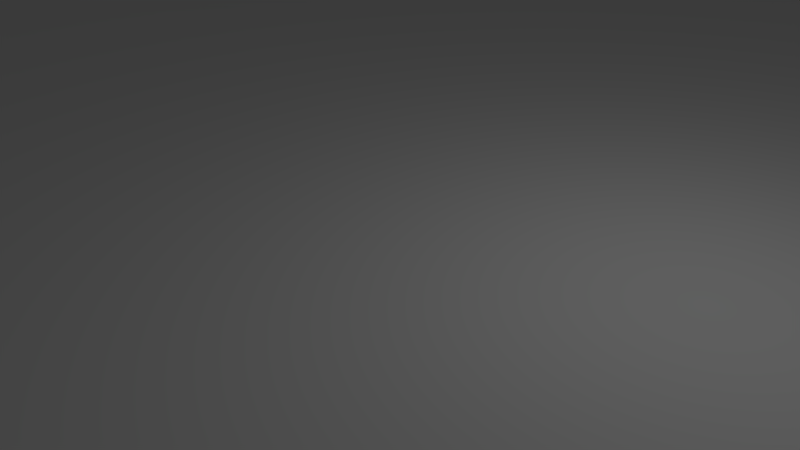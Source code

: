 # Source: Ground.blend  (saved by Blender 2.79.0; exported with 4.5.12 LTS)
import bpy
from mathutils import Matrix  # noqa: F401  (used for matrix-valued properties, if any)

bpy.ops.wm.read_factory_settings(use_empty=True)
scene = bpy.context.scene
scene.name = 'Scene'

# ---- collections
col_collection_1 = bpy.data.collections.new('Collection 1'); scene.collection.children.link(col_collection_1)

# ---- materials (node trees are filled in below, after node groups)
mat_material = bpy.data.materials.new('Material')
mat_material.alpha_threshold = 0.0
mat_material.use_transparent_shadow = False
mat_material.roughness = 0.5
mat_material.line_color = (0.0, 0.0, 0.0, 1.0)

# ---- material node trees

# ---- world
world_world = bpy.data.worlds.new('World'); scene.world = world_world
world_world.color = (0.05088, 0.05088, 0.05088)
world_world.use_sun_shadow = False
world_world.sun_shadow_jitter_overblur = 0.0
world_world.cycles.sampling_method = 'MANUAL'

# ---- cameras
cam_camera = bpy.data.cameras.new('Camera')
cam_camera.clip_end = 100.0
cam_camera.lens = 35.0
cam_camera.sensor_width = 32.0
cam_camera.sensor_height = 18.0
cam_camera.ortho_scale = 7.314
cam_camera.dof.focus_distance = 0.0
cam_camera.dof.aperture_fstop = 128.0

# ---- lights
light_lamp = bpy.data.lights.new('Lamp', 'POINT')
light_lamp.transmission_factor = 0.0
light_lamp.cutoff_distance = 30.0
light_lamp.energy = 100.0
light_lamp.shadow_buffer_clip_start = 1.001
light_lamp.shadow_soft_size = 0.1
light_lamp.shadow_maximum_resolution = 0.006
light_lamp.use_absolute_resolution = True

# ---- meshes
me_cube = bpy.data.meshes.new('Cube')
me_cube.from_pydata([(1.0, 1.0, 1.0), (1.0, -1.0, 1.0), (-1.0, -1.0, 1.0), (-1.0, 1.0, 1.0), (1.0, 0.8667, 1.0), (1.0, 0.7333, 1.0), (1.0, 0.6, 1.0), (1.0, 0.4667, 1.0), (1.0, 0.3333, 1.0), (1.0, 0.2, 1.0), (1.0, 0.06667, 1.0), (1.0, -0.06667, 1.0), (1.0, -0.2, 1.0), (1.0, -0.3333, 1.0), (1.0, -0.4667, 1.0), (1.0, -0.6, 1.0), (1.0, -0.7333, 1.0), (1.0, -0.8667, 1.0), (-1.0, -0.8667, 1.0), (-1.0, -0.7333, 1.0), (-1.0, -0.6, 1.0), (-1.0, -0.4667, 1.0), (-1.0, -0.3333, 1.0), (-1.0, -0.2, 1.0), (-1.0, -0.06667, 1.0), (-1.0, 0.06667, 1.0), (-1.0, 0.2, 1.0), (-1.0, 0.3333, 1.0), (-1.0, 0.4667, 1.0), (-1.0, 0.6, 1.0), (-1.0, 0.7333, 1.0), (-1.0, 0.8667, 1.0), (0.8571, 1.0, 1.0), (0.7143, 1.0, 1.0), (0.5714, 1.0, 1.0), (0.4286, 1.0, 1.0), (0.2857, 1.0, 1.0), (0.1429, 1.0, 1.0), (2.384e-07, 1.0, 1.0), (-0.1429, 1.0, 1.0), (-0.2857, 1.0, 1.0), (-0.4286, 1.0, 1.0), (-0.5714, 1.0, 1.0), (-0.7143, 1.0, 1.0), (-0.8571, 1.0, 1.0), (0.8571, -1.0, 1.0), (0.7143, -1.0, 1.0), (0.5714, -1.0, 1.0), (0.4286, -1.0, 1.0), (0.2857, -1.0, 1.0), (0.1429, -1.0, 1.0), (-5.662e-07, -1.0, 1.0), (-0.1429, -1.0, 1.0), (-0.2857, -1.0, 1.0), (-0.4286, -1.0, 1.0), (-0.5714, -1.0, 1.0), (-0.7143, -1.0, 1.0), (-0.8571, -1.0, 1.0), (-0.8571, 0.8667, 1.0), (-0.7143, 0.8667, 1.0), (-0.5714, 0.8667, 1.0), (-0.4286, 0.8667, 1.0), (-0.2857, 0.8667, 1.0), (-0.1429, 0.8667, 1.0), (2.235e-07, 0.8667, 1.0), (0.1429, 0.8667, 1.0), (0.2857, 0.8667, 1.0), (0.4286, 0.8667, 1.0), (0.5714, 0.8667, 1.0), (0.7143, 0.8667, 1.0), (0.8571, 0.8667, 1.0), (-0.8571, 0.7333, 1.0), (-0.7143, 0.7333, 1.0), (-0.5714, 0.7333, 1.0), (-0.4286, 0.7333, 1.0), (-0.2857, 0.7333, 1.0), (-0.1429, 0.7333, 1.0), (1.49e-07, 0.7333, 1.0), (0.1429, 0.7333, 1.0), (0.2857, 0.7333, 1.0), (0.4286, 0.7333, 1.0), (0.5714, 0.7333, 1.0), (0.7143, 0.7333, 1.0), (0.8571, 0.7333, 1.0), (-0.8571, 0.6, 1.0), (-0.7143, 0.6, 1.0), (-0.5714, 0.6, 1.0), (-0.4286, 0.6, 1.0), (-0.2857, 0.6, 1.0), (-0.1429, 0.6, 1.0), (2.98e-08, 0.6, 1.0), (0.1429, 0.6, 1.0), (0.2857, 0.6, 1.0), (0.4286, 0.6, 1.0), (0.5714, 0.6, 1.0), (0.7143, 0.6, 1.0), (0.8571, 0.6, 1.0), (-0.8571, 0.4667, 1.0), (-0.7143, 0.4667, 1.0), (-0.5714, 0.4667, 1.0), (-0.4286, 0.4667, 1.0), (-0.2857, 0.4667, 1.0), (-0.1429, 0.4667, 1.0), (-8.941e-08, 0.4667, 1.0), (0.1429, 0.4667, 1.0), (0.2857, 0.4667, 1.0), (0.4286, 0.4667, 1.0), (0.5714, 0.4667, 1.0), (0.7143, 0.4667, 1.0), (0.8571, 0.4667, 1.0), (-0.8571, 0.3333, 1.0), (-0.7143, 0.3333, 1.0), (-0.5714, 0.3333, 1.0), (-0.4286, 0.3333, 1.0), (-0.2857, 0.3333, 1.0), (-0.1429, 0.3333, 1.0), (-1.49e-07, 0.3333, 1.0), (0.1429, 0.3333, 1.0), (0.2857, 0.3333, 1.0), (0.4286, 0.3333, 1.0), (0.5714, 0.3333, 1.0), (0.7143, 0.3333, 1.0), (0.8571, 0.3333, 1.0), (-0.8571, 0.2, 1.0), (-0.7143, 0.2, 1.0), (-0.5714, 0.2, 1.0), (-0.4286, 0.2, 1.0), (-0.2857, 0.2, 1.0), (-0.1429, 0.2, 1.0), (-2.086e-07, 0.2, 1.0), (0.1429, 0.2, 1.0), (0.2857, 0.2, 1.0), (0.4286, 0.2, 1.0), (0.5714, 0.2, 1.0), (0.7143, 0.2, 1.0), (0.8571, 0.2, 1.0), (-0.8571, 0.06667, 1.0), (-0.7143, 0.06667, 1.0), (-0.5714, 0.06667, 1.0), (-0.4286, 0.06667, 1.0), (-0.2857, 0.06667, 1.0), (-0.1429, 0.06667, 1.0), (-2.682e-07, 0.06667, 1.0), (0.1429, 0.06667, 1.0), (0.2857, 0.06667, 1.0), (0.4286, 0.06667, 1.0), (0.5714, 0.06667, 1.0), (0.7143, 0.06667, 1.0), (0.8571, 0.06667, 1.0), (-0.8571, -0.06667, 1.0), (-0.7143, -0.06667, 1.0), (-0.5714, -0.06667, 1.0), (-0.4286, -0.06667, 1.0), (-0.2857, -0.06667, 1.0), (-0.1429, -0.06667, 1.0), (-3.278e-07, -0.06667, 1.0), (0.1429, -0.06667, 1.0), (0.2857, -0.06667, 1.0), (0.4286, -0.06667, 1.0), (0.5714, -0.06667, 1.0), (0.7143, -0.06667, 1.0), (0.8571, -0.06667, 1.0), (-0.8571, -0.2, 1.0), (-0.7143, -0.2, 1.0), (-0.5714, -0.2, 1.0), (-0.4286, -0.2, 1.0), (-0.2857, -0.2, 1.0), (-0.1429, -0.2, 1.0), (-3.278e-07, -0.2, 1.0), (0.1429, -0.2, 1.0), (0.2857, -0.2, 1.0), (0.4286, -0.2, 1.0), (0.5714, -0.2, 1.0), (0.7143, -0.2, 1.0), (0.8571, -0.2, 1.0), (-0.8571, -0.3333, 1.0), (-0.7143, -0.3333, 1.0), (-0.5714, -0.3333, 1.0), (-0.4286, -0.3333, 1.0), (-0.2857, -0.3333, 1.0), (-0.1429, -0.3333, 1.0), (-3.874e-07, -0.3333, 1.0), (0.1429, -0.3333, 1.0), (0.2857, -0.3333, 1.0), (0.4286, -0.3333, 1.0), (0.5714, -0.3333, 1.0), (0.7143, -0.3333, 1.0), (0.8571, -0.3333, 1.0), (-0.8571, -0.4667, 1.0), (-0.7143, -0.4667, 1.0), (-0.5714, -0.4667, 1.0), (-0.4286, -0.4667, 1.0), (-0.2857, -0.4667, 1.0), (-0.1429, -0.4667, 1.0), (-4.023e-07, -0.4667, 1.0), (0.1429, -0.4667, 1.0), (0.2857, -0.4667, 1.0), (0.4286, -0.4667, 1.0), (0.5714, -0.4667, 1.0), (0.7143, -0.4667, 1.0), (0.8571, -0.4667, 1.0), (-0.8571, -0.6, 1.0), (-0.7143, -0.6, 1.0), (-0.5714, -0.6, 1.0), (-0.4286, -0.6, 1.0), (-0.2857, -0.6, 1.0), (-0.1429, -0.6, 1.0), (-4.172e-07, -0.6, 1.0), (0.1429, -0.6, 1.0), (0.2857, -0.6, 1.0), (0.4286, -0.6, 1.0), (0.5714, -0.6, 1.0), (0.7143, -0.6, 1.0), (0.8571, -0.6, 1.0), (-0.8571, -0.7333, 1.0), (-0.7143, -0.7333, 1.0), (-0.5714, -0.7333, 1.0), (-0.4286, -0.7333, 1.0), (-0.2857, -0.7333, 1.0), (-0.1429, -0.7333, 1.0), (-4.172e-07, -0.7333, 1.0), (0.1429, -0.7333, 1.0), (0.2857, -0.7333, 1.0), (0.4286, -0.7333, 1.0), (0.5714, -0.7333, 1.0), (0.7143, -0.7333, 1.0), (0.8571, -0.7333, 1.0), (-0.8571, -0.8667, 1.0), (-0.7143, -0.8667, 1.0), (-0.5714, -0.8667, 1.0), (-0.4286, -0.8667, 1.0), (-0.2857, -0.8667, 1.0), (-0.1429, -0.8667, 1.0), (-4.321e-07, -0.8667, 1.0), (0.1429, -0.8667, 1.0), (0.2857, -0.8667, 1.0), (0.4286, -0.8667, 1.0), (0.5714, -0.8667, 1.0), (0.7143, -0.8667, 1.0), (0.8571, -0.8667, 1.0), (1.0, 1.0, 0.0), (1.0, -1.0, 0.0), (-1.0, -1.0, 0.0), (-1.0, 1.0, 0.0), (1.0, -0.9333, 1.0), (-0.9286, 1.0, 1.0), (-0.9286, -1.0, 1.0), (-1.0, 0.9333, 1.0), (1.0, 0.9333, 1.0), (1.0, 0.8, 1.0), (1.0, 0.6667, 1.0), (1.0, 0.5333, 1.0), (1.0, 0.4, 1.0), (1.0, 0.2667, 1.0), (1.0, 0.1333, 1.0), (1.0, -5.737e-07, 1.0), (1.0, -0.1333, 1.0), (1.0, -0.2667, 1.0), (1.0, -0.4, 1.0), (1.0, -0.5333, 1.0), (1.0, -0.6667, 1.0), (1.0, -0.8, 1.0), (-1.0, -0.9333, 1.0), (-1.0, -0.8, 1.0), (-1.0, -0.6667, 1.0), (-1.0, -0.5333, 1.0), (-1.0, -0.4, 1.0), (-1.0, -0.2667, 1.0), (-1.0, -0.1333, 1.0), (-1.0, 2.384e-07, 1.0), (-1.0, 0.1333, 1.0), (-1.0, 0.2667, 1.0), (-1.0, 0.4, 1.0), (-1.0, 0.5333, 1.0), (-1.0, 0.6667, 1.0), (-1.0, 0.8, 1.0), (-1.0, -0.8667, 0.0), (-1.0, -0.7333, 0.0), (-1.0, -0.6, 0.0), (-1.0, -0.4667, 0.0), (-1.0, -0.3333, 0.0), (-1.0, -0.2, 0.0), (-1.0, -0.06667, 0.0), (-1.0, 0.06667, 0.0), (-1.0, 0.2, 0.0), (-1.0, 0.3333, 0.0), (-1.0, 0.4667, 0.0), (-1.0, 0.6, 0.0), (-1.0, 0.7333, 0.0), (-1.0, 0.8667, 0.0), (1.0, 0.8667, 0.0), (1.0, 0.7333, 0.0), (1.0, 0.6, 0.0), (1.0, 0.4667, 0.0), (1.0, 0.3333, 0.0), (1.0, 0.2, 0.0), (1.0, 0.06667, 0.0), (1.0, -0.06667, 0.0), (1.0, -0.2, 0.0), (1.0, -0.3333, 0.0), (1.0, -0.4667, 0.0), (1.0, -0.6, 0.0), (1.0, -0.7333, 0.0), (1.0, -0.8667, 0.0), (0.9286, 0.8667, 1.0), (0.9286, 0.7333, 1.0), (0.9286, 0.6, 1.0), (0.9286, 0.4667, 1.0), (0.9286, 0.3333, 1.0), (0.9286, 0.2, 1.0), (0.9286, 0.06667, 1.0), (0.9286, -0.06667, 1.0), (0.9286, -0.2, 1.0), (0.9286, -0.3333, 1.0), (0.9286, -0.4667, 1.0), (0.9286, -0.6, 1.0), (0.9286, -0.7333, 1.0), (0.9286, -0.8667, 1.0), (0.9286, 1.0, 1.0), (0.7857, 1.0, 1.0), (0.6429, 1.0, 1.0), (0.5, 1.0, 1.0), (0.3571, 1.0, 1.0), (0.2143, 1.0, 1.0), (0.07143, 1.0, 1.0), (-0.07143, 1.0, 1.0), (-0.2143, 1.0, 1.0), (-0.3571, 1.0, 1.0), (-0.5, 1.0, 1.0), (-0.6429, 1.0, 1.0), (-0.7857, 1.0, 1.0), (0.9286, -1.0, 1.0), (0.7857, -1.0, 1.0), (0.6429, -1.0, 1.0), (0.5, -1.0, 1.0), (0.3571, -1.0, 1.0), (0.2143, -1.0, 1.0), (0.07143, -1.0, 1.0), (-0.07143, -1.0, 1.0), (-0.2143, -1.0, 1.0), (-0.3571, -1.0, 1.0), (-0.5, -1.0, 1.0), (-0.6429, -1.0, 1.0), (-0.7857, -1.0, 1.0), (-0.9286, 0.8667, 1.0), (-0.7857, 0.8667, 1.0), (-0.6429, 0.8667, 1.0), (-0.5, 0.8667, 1.0), (-0.3571, 0.8667, 1.0), (-0.2143, 0.8667, 1.0), (-0.07143, 0.8667, 1.0), (0.07143, 0.8667, 1.0), (0.2143, 0.8667, 1.0), (0.3571, 0.8667, 1.0), (0.5, 0.8667, 1.0), (0.6429, 0.8667, 1.0), (0.7857, 0.8667, 1.0), (-0.9286, 0.7333, 1.0), (-0.7857, 0.7333, 1.0), (-0.6429, 0.7333, 1.0), (-0.5, 0.7333, 1.0), (-0.3571, 0.7333, 1.0), (-0.2143, 0.7333, 1.0), (-0.07143, 0.7333, 1.0), (0.07143, 0.7333, 1.0), (0.2143, 0.7333, 1.0), (0.3571, 0.7333, 1.0), (0.5, 0.7333, 1.0), (0.6429, 0.7333, 1.0), (0.7857, 0.7333, 1.0), (-0.9286, 0.6, 1.0), (-0.7857, 0.6, 1.0), (-0.6429, 0.6, 1.0), (-0.5, 0.6, 1.0), (-0.3571, 0.6, 1.0), (-0.2143, 0.6, 1.0), (-0.07143, 0.6, 1.0), (0.07143, 0.6, 1.0), (0.2143, 0.6, 1.0), (0.3571, 0.6, 1.0), (0.5, 0.6, 1.0), (0.6429, 0.6, 1.0), (0.7857, 0.6, 1.0), (-0.9286, 0.4667, 1.0), (-0.7857, 0.4667, 1.0), (-0.6429, 0.4667, 1.0), (-0.5, 0.4667, 1.0), (-0.3571, 0.4667, 1.0), (-0.2143, 0.4667, 1.0), (-0.07143, 0.4667, 1.0), (0.07143, 0.4667, 1.0), (0.2143, 0.4667, 1.0), (0.3571, 0.4667, 1.0), (0.5, 0.4667, 1.0), (0.6429, 0.4667, 1.0), (0.7857, 0.4667, 1.0), (-0.9286, 0.3333, 1.0), (-0.7857, 0.3333, 1.0), (-0.6429, 0.3333, 1.0), (-0.5, 0.3333, 1.0), (-0.3571, 0.3333, 1.0), (-0.2143, 0.3333, 1.0), (-0.07143, 0.3333, 1.0), (0.07143, 0.3333, 1.0), (0.2143, 0.3333, 1.0), (0.3571, 0.3333, 1.0), (0.5, 0.3333, 1.0), (0.6429, 0.3333, 1.0), (0.7857, 0.3333, 1.0), (-0.9286, 0.2, 1.0), (-0.7857, 0.2, 1.0), (-0.6429, 0.2, 1.0), (-0.5, 0.2, 1.0), (-0.3571, 0.2, 1.0), (-0.2143, 0.2, 1.0), (-0.07143, 0.2, 1.0), (0.07143, 0.2, 1.0), (0.2143, 0.2, 1.0), (0.3571, 0.2, 1.0), (0.5, 0.2, 1.0), (0.6429, 0.2, 1.0), (0.7857, 0.2, 1.0), (-0.9286, 0.06667, 1.0), (-0.7857, 0.06667, 1.0), (-0.6429, 0.06667, 1.0), (-0.5, 0.06667, 1.0), (-0.3571, 0.06667, 1.0), (-0.2143, 0.06667, 1.0), (-0.07143, 0.06667, 1.0), (0.07143, 0.06667, 1.0), (0.2143, 0.06667, 1.0), (0.3571, 0.06667, 1.0), (0.5, 0.06667, 1.0), (0.6429, 0.06667, 1.0), (0.7857, 0.06667, 1.0), (-0.9286, -0.06667, 1.0), (-0.7857, -0.06667, 1.0), (-0.6429, -0.06667, 1.0), (-0.5, -0.06667, 1.0), (-0.3571, -0.06667, 1.0), (-0.2143, -0.06667, 1.0), (-0.07143, -0.06667, 1.0), (0.07143, -0.06667, 1.0), (0.2143, -0.06667, 1.0), (0.3571, -0.06667, 1.0), (0.5, -0.06667, 1.0), (0.6429, -0.06667, 1.0), (0.7857, -0.06667, 1.0), (-0.9286, -0.2, 1.0), (-0.7857, -0.2, 1.0), (-0.6429, -0.2, 1.0), (-0.5, -0.2, 1.0), (-0.3571, -0.2, 1.0), (-0.2143, -0.2, 1.0), (-0.07143, -0.2, 1.0), (0.07143, -0.2, 1.0), (0.2143, -0.2, 1.0), (0.3571, -0.2, 1.0), (0.5, -0.2, 1.0), (0.6429, -0.2, 1.0), (0.7857, -0.2, 1.0), (-0.9286, -0.3333, 1.0), (-0.7857, -0.3333, 1.0), (-0.6429, -0.3333, 1.0), (-0.5, -0.3333, 1.0), (-0.3571, -0.3333, 1.0), (-0.2143, -0.3333, 1.0), (-0.07143, -0.3333, 1.0), (0.07143, -0.3333, 1.0), (0.2143, -0.3333, 1.0), (0.3571, -0.3333, 1.0), (0.5, -0.3333, 1.0), (0.6429, -0.3333, 1.0), (0.7857, -0.3333, 1.0), (-0.9286, -0.4667, 1.0), (-0.7857, -0.4667, 1.0), (-0.6429, -0.4667, 1.0), (-0.5, -0.4667, 1.0), (-0.3571, -0.4667, 1.0), (-0.2143, -0.4667, 1.0), (-0.07143, -0.4667, 1.0), (0.07143, -0.4667, 1.0), (0.2143, -0.4667, 1.0), (0.3571, -0.4667, 1.0), (0.5, -0.4667, 1.0), (0.6429, -0.4667, 1.0), (0.7857, -0.4667, 1.0), (-0.9286, -0.6, 1.0), (-0.7857, -0.6, 1.0), (-0.6429, -0.6, 1.0), (-0.5, -0.6, 1.0), (-0.3571, -0.6, 1.0), (-0.2143, -0.6, 1.0), (-0.07143, -0.6, 1.0), (0.07143, -0.6, 1.0), (0.2143, -0.6, 1.0), (0.3571, -0.6, 1.0), (0.5, -0.6, 1.0), (0.6429, -0.6, 1.0), (0.7857, -0.6, 1.0), (-0.9286, -0.7333, 1.0), (-0.7857, -0.7333, 1.0), (-0.6429, -0.7333, 1.0), (-0.5, -0.7333, 1.0), (-0.3571, -0.7333, 1.0), (-0.2143, -0.7333, 1.0), (-0.07143, -0.7333, 1.0), (0.07143, -0.7333, 1.0), (0.2143, -0.7333, 1.0), (0.3571, -0.7333, 1.0), (0.5, -0.7333, 1.0), (0.6429, -0.7333, 1.0), (0.7857, -0.7333, 1.0), (-0.9286, -0.8667, 1.0), (-0.7857, -0.8667, 1.0), (-0.6429, -0.8667, 1.0), (-0.5, -0.8667, 1.0), (-0.3571, -0.8667, 1.0), (-0.2143, -0.8667, 1.0), (-0.07143, -0.8667, 1.0), (0.07143, -0.8667, 1.0), (0.2143, -0.8667, 1.0), (0.3571, -0.8667, 1.0), (0.5, -0.8667, 1.0), (0.6429, -0.8667, 1.0), (0.7857, -0.8667, 1.0), (0.8571, -0.8, 1.0), (0.7143, -0.8, 1.0), (0.5714, -0.8, 1.0), (0.4286, -0.8, 1.0), (0.2857, -0.8, 1.0), (0.1429, -0.8, 1.0), (-4.247e-07, -0.8, 1.0), (-0.1429, -0.8, 1.0), (-0.2857, -0.8, 1.0), (-0.4286, -0.8, 1.0), (-0.5714, -0.8, 1.0), (-0.7143, -0.8, 1.0), (-0.8571, -0.8, 1.0), (0.8571, -0.6667, 1.0), (0.7143, -0.6667, 1.0), (0.5714, -0.6667, 1.0), (0.4286, -0.6667, 1.0), (0.2857, -0.6667, 1.0), (0.1429, -0.6667, 1.0), (-4.172e-07, -0.6667, 1.0), (-0.1429, -0.6667, 1.0), (-0.2857, -0.6667, 1.0), (-0.4286, -0.6667, 1.0), (-0.5714, -0.6667, 1.0), (-0.7143, -0.6667, 1.0), (-0.8571, -0.6667, 1.0), (0.8571, -0.5333, 1.0), (0.7143, -0.5333, 1.0), (0.5714, -0.5333, 1.0), (0.4286, -0.5333, 1.0), (0.2857, -0.5333, 1.0), (0.1429, -0.5333, 1.0), (-4.098e-07, -0.5333, 1.0), (-0.1429, -0.5333, 1.0), (-0.2857, -0.5333, 1.0), (-0.4286, -0.5333, 1.0), (-0.5714, -0.5333, 1.0), (-0.7143, -0.5333, 1.0), (-0.8571, -0.5333, 1.0), (0.8571, -0.4, 1.0), (0.7143, -0.4, 1.0), (0.5714, -0.4, 1.0), (0.4286, -0.4, 1.0), (0.2857, -0.4, 1.0), (0.1429, -0.4, 1.0), (-3.949e-07, -0.4, 1.0), (-0.1429, -0.4, 1.0), (-0.2857, -0.4, 1.0), (-0.4286, -0.4, 1.0), (-0.5714, -0.4, 1.0), (-0.7143, -0.4, 1.0), (-0.8571, -0.4, 1.0), (0.8571, -0.2667, 1.0), (0.7143, -0.2667, 1.0), (0.5714, -0.2667, 1.0), (0.4286, -0.2667, 1.0), (0.2857, -0.2667, 1.0), (0.1429, -0.2667, 1.0), (-3.576e-07, -0.2667, 1.0), (-0.1429, -0.2667, 1.0), (-0.2857, -0.2667, 1.0), (-0.4286, -0.2667, 1.0), (-0.5714, -0.2667, 1.0), (-0.7143, -0.2667, 1.0), (-0.8571, -0.2667, 1.0), (0.8571, -0.1333, 1.0), (0.7143, -0.1333, 1.0), (0.5714, -0.1333, 1.0), (0.4286, -0.1333, 1.0), (0.2857, -0.1333, 1.0), (0.1429, -0.1333, 1.0), (-3.278e-07, -0.1333, 1.0), (-0.1429, -0.1333, 1.0), (-0.2857, -0.1333, 1.0), (-0.4286, -0.1333, 1.0), (-0.5714, -0.1333, 1.0), (-0.7143, -0.1333, 1.0), (-0.8571, -0.1333, 1.0), (0.8571, -5.141e-07, 1.0), (0.7143, -4.545e-07, 1.0), (0.5714, -4.023e-07, 1.0), (0.4286, -3.427e-07, 1.0), (0.2857, -2.831e-07, 1.0), (0.1429, -2.31e-07, 1.0), (-2.98e-07, -1.714e-07, 1.0), (-0.1429, -1.118e-07, 1.0), (-0.2857, -5.215e-08, 1.0), (-0.4286, 7.451e-09, 1.0), (-0.5714, 5.96e-08, 1.0), (-0.7143, 1.192e-07, 1.0), (-0.8571, 1.788e-07, 1.0), (0.8571, 0.1333, 1.0), (0.7143, 0.1333, 1.0), (0.5714, 0.1333, 1.0), (0.4286, 0.1333, 1.0), (0.2857, 0.1333, 1.0), (0.1429, 0.1333, 1.0), (-2.384e-07, 0.1333, 1.0), (-0.1429, 0.1333, 1.0), (-0.2857, 0.1333, 1.0), (-0.4286, 0.1333, 1.0), (-0.5714, 0.1333, 1.0), (-0.7143, 0.1333, 1.0), (-0.8571, 0.1333, 1.0), (0.8571, 0.2667, 1.0), (0.7143, 0.2667, 1.0), (0.5714, 0.2667, 1.0), (0.4286, 0.2667, 1.0), (0.2857, 0.2667, 1.0), (0.1429, 0.2667, 1.0), (-1.788e-07, 0.2667, 1.0), (-0.1429, 0.2667, 1.0), (-0.2857, 0.2667, 1.0), (-0.4286, 0.2667, 1.0), (-0.5714, 0.2667, 1.0), (-0.7143, 0.2667, 1.0), (-0.8571, 0.2667, 1.0), (0.8571, 0.4, 1.0), (0.7143, 0.4, 1.0), (0.5714, 0.4, 1.0), (0.4286, 0.4, 1.0), (0.2857, 0.4, 1.0), (0.1429, 0.4, 1.0), (-1.192e-07, 0.4, 1.0), (-0.1429, 0.4, 1.0), (-0.2857, 0.4, 1.0), (-0.4286, 0.4, 1.0), (-0.5714, 0.4, 1.0), (-0.7143, 0.4, 1.0), (-0.8571, 0.4, 1.0), (0.8571, 0.5333, 1.0), (0.7143, 0.5333, 1.0), (0.5714, 0.5333, 1.0), (0.4286, 0.5333, 1.0), (0.2857, 0.5333, 1.0), (0.1429, 0.5333, 1.0), (-2.98e-08, 0.5333, 1.0), (-0.1429, 0.5333, 1.0), (-0.2857, 0.5333, 1.0), (-0.4286, 0.5333, 1.0), (-0.5714, 0.5333, 1.0), (-0.7143, 0.5333, 1.0), (-0.8571, 0.5333, 1.0), (0.8571, 0.6667, 1.0), (0.7143, 0.6667, 1.0), (0.5714, 0.6667, 1.0), (0.4286, 0.6667, 1.0), (0.2857, 0.6667, 1.0), (0.1429, 0.6667, 1.0), (8.941e-08, 0.6667, 1.0), (-0.1429, 0.6667, 1.0), (-0.2857, 0.6667, 1.0), (-0.4286, 0.6667, 1.0), (-0.5714, 0.6667, 1.0), (-0.7143, 0.6667, 1.0), (-0.8571, 0.6667, 1.0), (0.8571, 0.8, 1.0), (0.7143, 0.8, 1.0), (0.5714, 0.8, 1.0), (0.4286, 0.8, 1.0), (0.2857, 0.8, 1.0), (0.1429, 0.8, 1.0), (1.863e-07, 0.8, 1.0), (-0.1429, 0.8, 1.0), (-0.2857, 0.8, 1.0), (-0.4286, 0.8, 1.0), (-0.5714, 0.8, 1.0), (-0.7143, 0.8, 1.0), (-0.8571, 0.8, 1.0), (0.8571, 0.9333, 1.0), (0.7143, 0.9333, 1.0), (0.5714, 0.9333, 1.0), (0.4286, 0.9333, 1.0), (0.2857, 0.9333, 1.0), (0.1429, 0.9333, 1.0), (2.31e-07, 0.9333, 1.0), (-0.1429, 0.9333, 1.0), (-0.2857, 0.9333, 1.0), (-0.4286, 0.9333, 1.0), (-0.5714, 0.9333, 1.0), (-0.7143, 0.9333, 1.0), (-0.8571, 0.9333, 1.0), (0.8571, 1.0, 0.0), (0.7143, 1.0, 0.0), (0.5714, 1.0, 0.0), (0.4286, 1.0, 0.0), (0.2857, 1.0, 0.0), (0.1429, 1.0, 0.0), (1.788e-07, 1.0, 0.0), (-0.1429, 1.0, 0.0), (-0.2857, 1.0, 0.0), (-0.4286, 1.0, 0.0), (-0.5714, 1.0, 0.0), (-0.7143, 1.0, 0.0), (-0.8571, 1.0, 0.0), (0.8571, -1.0, 0.0), (0.7143, -1.0, 0.0), (0.5714, -1.0, 0.0), (0.4286, -1.0, 0.0), (0.2857, -1.0, 0.0), (0.1429, -1.0, 0.0), (-2.98e-07, -1.0, 0.0), (-0.1429, -1.0, 0.0), (-0.2857, -1.0, 0.0), (-0.4286, -1.0, 0.0), (-0.5714, -1.0, 0.0), (-0.7143, -1.0, 0.0), (-0.8571, -1.0, 0.0), (0.8571, -0.9333, 1.0), (0.7143, -0.9333, 1.0), (0.5714, -0.9333, 1.0), (0.4286, -0.9333, 1.0), (0.2857, -0.9333, 1.0), (0.1429, -0.9333, 1.0), (-4.992e-07, -0.9333, 1.0), (-0.1429, -0.9333, 1.0), (-0.2857, -0.9333, 1.0), (-0.4286, -0.9333, 1.0), (-0.5714, -0.9333, 1.0), (-0.7143, -0.9333, 1.0), (-0.8571, -0.9333, 1.0), (-0.7857, -0.9333, 1.0), (-0.6429, -0.9333, 1.0), (-0.5, -0.9333, 1.0), (-0.3571, -0.9333, 1.0), (-0.2143, -0.9333, 1.0), (-0.07143, -0.9333, 1.0), (0.07143, -0.9333, 1.0), (0.2143, -0.9333, 1.0), (0.3571, -0.9333, 1.0), (0.5, -0.9333, 1.0), (0.6429, -0.9333, 1.0), (0.7857, -0.9333, 1.0), (0.9286, -0.9333, 1.0), (-0.7857, -1.0, 0.0), (-0.6429, -1.0, 0.0), (-0.5, -1.0, 0.0), (-0.3571, -1.0, 0.0), (-0.2143, -1.0, 0.0), (-0.07143, -1.0, 0.0), (0.07143, -1.0, 0.0), (0.2143, -1.0, 0.0), (0.3571, -1.0, 0.0), (0.5, -1.0, 0.0), (0.6429, -1.0, 0.0), (0.7857, -1.0, 0.0), (0.9286, -1.0, 0.0), (-0.7857, 1.0, 0.0), (-0.6429, 1.0, 0.0), (-0.5, 1.0, 0.0), (-0.3571, 1.0, 0.0), (-0.2143, 1.0, 0.0), (-0.07143, 1.0, 0.0), (0.07143, 1.0, 0.0), (0.2143, 1.0, 0.0), (0.3571, 1.0, 0.0), (0.5, 1.0, 0.0), (0.6429, 1.0, 0.0), (0.7857, 1.0, 0.0), (0.9286, 1.0, 0.0), (-0.7857, 0.9333, 1.0), (-0.6429, 0.9333, 1.0), (-0.5, 0.9333, 1.0), (-0.3571, 0.9333, 1.0), (-0.2143, 0.9333, 1.0), (-0.07143, 0.9333, 1.0), (0.07143, 0.9333, 1.0), (0.2143, 0.9333, 1.0), (0.3571, 0.9333, 1.0), (0.5, 0.9333, 1.0), (0.6429, 0.9333, 1.0), (0.7857, 0.9333, 1.0), (0.9286, 0.9333, 1.0), (-0.7857, 0.8, 1.0), (-0.6429, 0.8, 1.0), (-0.5, 0.8, 1.0), (-0.3571, 0.8, 1.0), (-0.2143, 0.8, 1.0), (-0.07143, 0.8, 1.0), (0.07143, 0.8, 1.0), (0.2143, 0.8, 1.0), (0.3571, 0.8, 1.0), (0.5, 0.8, 1.0), (0.6429, 0.8, 1.0), (0.7857, 0.8, 1.0), (0.9286, 0.8, 1.0), (-0.7857, 0.6667, 1.0), (-0.6429, 0.6667, 1.0), (-0.5, 0.6667, 1.0), (-0.3571, 0.6667, 1.0), (-0.2143, 0.6667, 1.0), (-0.07143, 0.6667, 1.0), (0.07143, 0.6667, 1.0), (0.2143, 0.6667, 1.0), (0.3571, 0.6667, 1.0), (0.5, 0.6667, 1.0), (0.6429, 0.6667, 1.0), (0.7857, 0.6667, 1.0), (0.9286, 0.6667, 1.0), (-0.7857, 0.5333, 1.0), (-0.6429, 0.5333, 1.0), (-0.5, 0.5333, 1.0), (-0.3571, 0.5333, 1.0), (-0.2143, 0.5333, 1.0), (-0.07143, 0.5333, 1.0), (0.07143, 0.5333, 1.0), (0.2143, 0.5333, 1.0), (0.3571, 0.5333, 1.0), (0.5, 0.5333, 1.0), (0.6429, 0.5333, 1.0), (0.7857, 0.5333, 1.0), (0.9286, 0.5333, 1.0), (-0.7857, 0.4, 1.0), (-0.6429, 0.4, 1.0), (-0.5, 0.4, 1.0), (-0.3571, 0.4, 1.0), (-0.2143, 0.4, 1.0), (-0.07143, 0.4, 1.0), (0.07143, 0.4, 1.0), (0.2143, 0.4, 1.0), (0.3571, 0.4, 1.0), (0.5, 0.4, 1.0), (0.6429, 0.4, 1.0), (0.7857, 0.4, 1.0), (0.9286, 0.4, 1.0), (-0.7857, 0.2667, 1.0), (-0.6429, 0.2667, 1.0), (-0.5, 0.2667, 1.0), (-0.3571, 0.2667, 1.0), (-0.2143, 0.2667, 1.0), (-0.07143, 0.2667, 1.0), (0.07143, 0.2667, 1.0), (0.2143, 0.2667, 1.0), (0.3571, 0.2667, 1.0), (0.5, 0.2667, 1.0), (0.6429, 0.2667, 1.0), (0.7857, 0.2667, 1.0), (0.9286, 0.2667, 1.0), (-0.7857, 0.1333, 1.0), (-0.6429, 0.1333, 1.0), (-0.5, 0.1333, 1.0), (-0.3571, 0.1333, 1.0), (-0.2143, 0.1333, 1.0), (-0.07143, 0.1333, 1.0), (0.07143, 0.1333, 1.0), (0.2143, 0.1333, 1.0), (0.3571, 0.1333, 1.0), (0.5, 0.1333, 1.0), (0.6429, 0.1333, 1.0), (0.7857, 0.1333, 1.0), (0.9286, 0.1333, 1.0), (-0.7857, 1.49e-07, 1.0), (-0.6429, 8.941e-08, 1.0), (-0.5, 2.98e-08, 1.0), (-0.3571, -2.235e-08, 1.0), (-0.2143, -8.196e-08, 1.0), (-0.07143, -1.416e-07, 1.0), (0.07143, -2.012e-07, 1.0), (0.2143, -2.533e-07, 1.0), (0.3571, -3.129e-07, 1.0), (0.5, -3.725e-07, 1.0), (0.6429, -4.321e-07, 1.0), (0.7857, -4.843e-07, 1.0), (0.9286, -5.439e-07, 1.0), (-0.7857, -0.1333, 1.0), (-0.6429, -0.1333, 1.0), (-0.5, -0.1333, 1.0), (-0.3571, -0.1333, 1.0), (-0.2143, -0.1333, 1.0), (-0.07143, -0.1333, 1.0), (0.07143, -0.1333, 1.0), (0.2143, -0.1333, 1.0), (0.3571, -0.1333, 1.0), (0.5, -0.1333, 1.0), (0.6429, -0.1333, 1.0), (0.7857, -0.1333, 1.0), (0.9286, -0.1333, 1.0), (-0.7857, -0.2667, 1.0), (-0.6429, -0.2667, 1.0), (-0.5, -0.2667, 1.0), (-0.3571, -0.2667, 1.0), (-0.2143, -0.2667, 1.0), (-0.07143, -0.2667, 1.0), (0.07143, -0.2667, 1.0), (0.2143, -0.2667, 1.0), (0.3571, -0.2667, 1.0), (0.5, -0.2667, 1.0), (0.6429, -0.2667, 1.0), (0.7857, -0.2667, 1.0), (0.9286, -0.2667, 1.0), (-0.7857, -0.4, 1.0), (-0.6429, -0.4, 1.0), (-0.5, -0.4, 1.0), (-0.3571, -0.4, 1.0), (-0.2143, -0.4, 1.0), (-0.07143, -0.4, 1.0), (0.07143, -0.4, 1.0), (0.2143, -0.4, 1.0), (0.3571, -0.4, 1.0), (0.5, -0.4, 1.0), (0.6429, -0.4, 1.0), (0.7857, -0.4, 1.0), (0.9286, -0.4, 1.0), (-0.7857, -0.5333, 1.0), (-0.6429, -0.5333, 1.0), (-0.5, -0.5333, 1.0), (-0.3571, -0.5333, 1.0), (-0.2143, -0.5333, 1.0), (-0.07143, -0.5333, 1.0), (0.07143, -0.5333, 1.0), (0.2143, -0.5333, 1.0), (0.3571, -0.5333, 1.0), (0.5, -0.5333, 1.0), (0.6429, -0.5333, 1.0), (0.7857, -0.5333, 1.0), (0.9286, -0.5333, 1.0), (-0.7857, -0.6667, 1.0), (-0.6429, -0.6667, 1.0), (-0.5, -0.6667, 1.0), (-0.3571, -0.6667, 1.0), (-0.2143, -0.6667, 1.0), (-0.07143, -0.6667, 1.0), (0.07143, -0.6667, 1.0), (0.2143, -0.6667, 1.0), (0.3571, -0.6667, 1.0), (0.5, -0.6667, 1.0), (0.6429, -0.6667, 1.0), (0.7857, -0.6667, 1.0), (0.9286, -0.6667, 1.0), (-0.7857, -0.8, 1.0), (-0.6429, -0.8, 1.0), (-0.5, -0.8, 1.0), (-0.3571, -0.8, 1.0), (-0.2143, -0.8, 1.0), (-0.07143, -0.8, 1.0), (0.07143, -0.8, 1.0), (0.2143, -0.8, 1.0), (0.3571, -0.8, 1.0), (0.5, -0.8, 1.0), (0.6429, -0.8, 1.0), (0.7857, -0.8, 1.0), (0.9286, -0.8, 1.0), (-0.9286, -0.8, 1.0), (-0.9286, -0.6667, 1.0), (-0.9286, -0.5333, 1.0), (-0.9286, -0.4, 1.0), (-0.9286, -0.2667, 1.0), (-0.9286, -0.1333, 1.0), (-0.9286, 2.086e-07, 1.0), (-0.9286, 0.1333, 1.0), (-0.9286, 0.2667, 1.0), (-0.9286, 0.4, 1.0), (-0.9286, 0.5333, 1.0), (-0.9286, 0.6667, 1.0), (-0.9286, 0.8, 1.0), (-0.9286, 0.9333, 1.0), (1.0, -0.8, 0.0), (1.0, -0.6667, 0.0), (1.0, -0.5333, 0.0), (1.0, -0.4, 0.0), (1.0, -0.2667, 0.0), (1.0, -0.1333, 0.0), (1.0, -2.906e-07, 0.0), (1.0, 0.1333, 0.0), (1.0, 0.2667, 0.0), (1.0, 0.4, 0.0), (1.0, 0.5333, 0.0), (1.0, 0.6667, 0.0), (1.0, 0.8, 0.0), (1.0, 0.9333, 0.0), (-1.0, 0.8, 0.0), (-1.0, 0.6667, 0.0), (-1.0, 0.5333, 0.0), (-1.0, 0.4, 0.0), (-1.0, 0.2667, 0.0), (-1.0, 0.1333, 0.0), (-1.0, 2.682e-07, 0.0), (-1.0, -0.1333, 0.0), (-1.0, -0.2667, 0.0), (-1.0, -0.4, 0.0), (-1.0, -0.5333, 0.0), (-1.0, -0.6667, 0.0), (-1.0, -0.8, 0.0), (-1.0, -0.9333, 0.0), (-0.9286, 1.0, 0.0), (-1.0, 0.9333, 0.0), (-0.9286, -1.0, 0.0), (1.0, -0.9333, 0.0), (-0.9286, -0.9333, 1.0)], [], [(1014, 262, 2, 246), (1013, 244, 1, 241), (1012, 246, 2, 242), (1011, 247, 3, 243), (1009, 262, 18, 276), (1008, 263, 19, 277), (1007, 264, 20, 278), (1006, 265, 21, 279), (1005, 266, 22, 280), (1004, 267, 23, 281), (1003, 268, 24, 282), (1002, 269, 25, 283), (1001, 270, 26, 284), (1000, 271, 27, 285), (999, 272, 28, 286), (998, 273, 29, 287), (997, 274, 30, 288), (996, 275, 31, 289), (995, 248, 4, 290), (994, 249, 5, 291), (993, 250, 6, 292), (992, 251, 7, 293), (991, 252, 8, 294), (990, 253, 9, 295), (989, 254, 10, 296), (988, 255, 11, 297), (987, 256, 12, 298), (986, 257, 13, 299), (985, 258, 14, 300), (984, 259, 15, 301), (983, 260, 16, 302), (982, 261, 17, 303), (981, 247, 31, 344), (980, 275, 30, 357), (979, 274, 29, 370), (978, 273, 28, 383), (977, 272, 27, 396), (976, 271, 26, 409), (975, 270, 25, 422), (974, 269, 24, 435), (973, 268, 23, 448), (972, 267, 22, 461), (971, 266, 21, 474), (970, 265, 20, 487), (969, 264, 19, 500), (968, 263, 18, 513), (967, 526, 239, 317), (966, 527, 238, 525), (965, 528, 237, 524), (964, 529, 236, 523), (963, 530, 235, 522), (962, 531, 234, 521), (961, 532, 233, 520), (960, 533, 232, 519), (959, 534, 231, 518), (958, 535, 230, 517), (957, 536, 229, 516), (956, 537, 228, 515), (955, 538, 227, 514), (954, 539, 226, 316), (953, 540, 225, 512), (952, 541, 224, 511), (951, 542, 223, 510), (950, 543, 222, 509), (949, 544, 221, 508), (948, 545, 220, 507), (947, 546, 219, 506), (946, 547, 218, 505), (945, 548, 217, 504), (944, 549, 216, 503), (943, 550, 215, 502), (942, 551, 214, 501), (941, 552, 213, 315), (940, 553, 212, 499), (939, 554, 211, 498), (938, 555, 210, 497), (937, 556, 209, 496), (936, 557, 208, 495), (935, 558, 207, 494), (934, 559, 206, 493), (933, 560, 205, 492), (932, 561, 204, 491), (931, 562, 203, 490), (930, 563, 202, 489), (929, 564, 201, 488), (928, 565, 200, 314), (927, 566, 199, 486), (926, 567, 198, 485), (925, 568, 197, 484), (924, 569, 196, 483), (923, 570, 195, 482), (922, 571, 194, 481), (921, 572, 193, 480), (920, 573, 192, 479), (919, 574, 191, 478), (918, 575, 190, 477), (917, 576, 189, 476), (916, 577, 188, 475), (915, 578, 187, 313), (914, 579, 186, 473), (913, 580, 185, 472), (912, 581, 184, 471), (911, 582, 183, 470), (910, 583, 182, 469), (909, 584, 181, 468), (908, 585, 180, 467), (907, 586, 179, 466), (906, 587, 178, 465), (905, 588, 177, 464), (904, 589, 176, 463), (903, 590, 175, 462), (902, 591, 174, 312), (901, 592, 173, 460), (900, 593, 172, 459), (899, 594, 171, 458), (898, 595, 170, 457), (897, 596, 169, 456), (896, 597, 168, 455), (895, 598, 167, 454), (894, 599, 166, 453), (893, 600, 165, 452), (892, 601, 164, 451), (891, 602, 163, 450), (890, 603, 162, 449), (889, 604, 161, 311), (888, 605, 160, 447), (887, 606, 159, 446), (886, 607, 158, 445), (885, 608, 157, 444), (884, 609, 156, 443), (883, 610, 155, 442), (882, 611, 154, 441), (881, 612, 153, 440), (880, 613, 152, 439), (879, 614, 151, 438), (878, 615, 150, 437), (877, 616, 149, 436), (876, 617, 148, 310), (875, 618, 147, 434), (874, 619, 146, 433), (873, 620, 145, 432), (872, 621, 144, 431), (871, 622, 143, 430), (870, 623, 142, 429), (869, 624, 141, 428), (868, 625, 140, 427), (867, 626, 139, 426), (866, 627, 138, 425), (865, 628, 137, 424), (864, 629, 136, 423), (863, 630, 135, 309), (862, 631, 134, 421), (861, 632, 133, 420), (860, 633, 132, 419), (859, 634, 131, 418), (858, 635, 130, 417), (857, 636, 129, 416), (856, 637, 128, 415), (855, 638, 127, 414), (854, 639, 126, 413), (853, 640, 125, 412), (852, 641, 124, 411), (851, 642, 123, 410), (850, 643, 122, 308), (849, 644, 121, 408), (848, 645, 120, 407), (847, 646, 119, 406), (846, 647, 118, 405), (845, 648, 117, 404), (844, 649, 116, 403), (843, 650, 115, 402), (842, 651, 114, 401), (841, 652, 113, 400), (840, 653, 112, 399), (839, 654, 111, 398), (838, 655, 110, 397), (837, 656, 109, 307), (836, 657, 108, 395), (835, 658, 107, 394), (834, 659, 106, 393), (833, 660, 105, 392), (832, 661, 104, 391), (831, 662, 103, 390), (830, 663, 102, 389), (829, 664, 101, 388), (828, 665, 100, 387), (827, 666, 99, 386), (826, 667, 98, 385), (825, 668, 97, 384), (824, 669, 96, 306), (823, 670, 95, 382), (822, 671, 94, 381), (821, 672, 93, 380), (820, 673, 92, 379), (819, 674, 91, 378), (818, 675, 90, 377), (817, 676, 89, 376), (816, 677, 88, 375), (815, 678, 87, 374), (814, 679, 86, 373), (813, 680, 85, 372), (812, 681, 84, 371), (811, 682, 83, 305), (810, 683, 82, 369), (809, 684, 81, 368), (808, 685, 80, 367), (807, 686, 79, 366), (806, 687, 78, 365), (805, 688, 77, 364), (804, 689, 76, 363), (803, 690, 75, 362), (802, 691, 74, 361), (801, 692, 73, 360), (800, 693, 72, 359), (799, 694, 71, 358), (798, 695, 70, 304), (797, 696, 69, 356), (796, 697, 68, 355), (795, 698, 67, 354), (794, 699, 66, 353), (793, 700, 65, 352), (792, 701, 64, 351), (791, 702, 63, 350), (790, 703, 62, 349), (789, 704, 61, 348), (788, 705, 60, 347), (787, 706, 59, 346), (786, 707, 58, 345), (772, 331, 45, 721), (771, 332, 46, 722), (770, 333, 47, 723), (769, 334, 48, 724), (768, 335, 49, 725), (767, 336, 50, 726), (766, 337, 51, 727), (765, 338, 52, 728), (764, 339, 53, 729), (763, 340, 54, 730), (762, 341, 55, 731), (761, 342, 56, 732), (760, 343, 57, 733), (759, 734, 45, 331), (758, 735, 46, 332), (757, 736, 47, 333), (756, 737, 48, 334), (755, 738, 49, 335), (754, 739, 50, 336), (753, 740, 51, 337), (752, 741, 52, 338), (751, 742, 53, 339), (750, 743, 54, 340), (749, 744, 55, 341), (748, 745, 56, 342), (747, 746, 57, 343), (745, 747, 343, 56), (228, 514, 747, 745), (514, 227, 746, 747), (744, 748, 342, 55), (229, 515, 748, 744), (515, 228, 745, 748), (743, 749, 341, 54), (230, 516, 749, 743), (516, 229, 744, 749), (742, 750, 340, 53), (231, 517, 750, 742), (517, 230, 743, 750), (741, 751, 339, 52), (232, 518, 751, 741), (518, 231, 742, 751), (740, 752, 338, 51), (233, 519, 752, 740), (519, 232, 741, 752), (739, 753, 337, 50), (234, 520, 753, 739), (520, 233, 740, 753), (738, 754, 336, 49), (235, 521, 754, 738), (521, 234, 739, 754), (737, 755, 335, 48), (236, 522, 755, 737), (522, 235, 738, 755), (736, 756, 334, 47), (237, 523, 756, 736), (523, 236, 737, 756), (735, 757, 333, 46), (238, 524, 757, 735), (524, 237, 736, 757), (734, 758, 332, 45), (239, 525, 758, 734), (525, 238, 735, 758), (244, 759, 331, 1), (17, 317, 759, 244), (317, 239, 734, 759), (732, 56, 343, 760), (731, 55, 342, 761), (730, 54, 341, 762), (729, 53, 340, 763), (728, 52, 339, 764), (727, 51, 338, 765), (726, 50, 337, 766), (725, 49, 336, 767), (724, 48, 335, 768), (723, 47, 334, 769), (722, 46, 333, 770), (721, 45, 332, 771), (241, 1, 331, 772), (330, 773, 720, 44), (43, 719, 773, 330), (329, 774, 719, 43), (42, 718, 774, 329), (328, 775, 718, 42), (41, 717, 775, 328), (327, 776, 717, 41), (40, 716, 776, 327), (326, 777, 716, 40), (39, 715, 777, 326), (325, 778, 715, 39), (38, 714, 778, 325), (324, 779, 714, 38), (37, 713, 779, 324), (323, 780, 713, 37), (36, 712, 780, 323), (322, 781, 712, 36), (35, 711, 781, 322), (321, 782, 711, 35), (34, 710, 782, 321), (320, 783, 710, 34), (33, 709, 783, 320), (319, 784, 709, 33), (32, 708, 784, 319), (318, 785, 708, 32), (0, 240, 785, 318), (706, 786, 345, 59), (43, 330, 786, 706), (330, 44, 707, 786), (705, 787, 346, 60), (42, 329, 787, 705), (329, 43, 706, 787), (704, 788, 347, 61), (41, 328, 788, 704), (328, 42, 705, 788), (703, 789, 348, 62), (40, 327, 789, 703), (327, 41, 704, 789), (702, 790, 349, 63), (39, 326, 790, 702), (326, 40, 703, 790), (701, 791, 350, 64), (38, 325, 791, 701), (325, 39, 702, 791), (700, 792, 351, 65), (37, 324, 792, 700), (324, 38, 701, 792), (699, 793, 352, 66), (36, 323, 793, 699), (323, 37, 700, 793), (698, 794, 353, 67), (35, 322, 794, 698), (322, 36, 699, 794), (697, 795, 354, 68), (34, 321, 795, 697), (321, 35, 698, 795), (696, 796, 355, 69), (33, 320, 796, 696), (320, 34, 697, 796), (695, 797, 356, 70), (32, 319, 797, 695), (319, 33, 696, 797), (248, 798, 304, 4), (0, 318, 798, 248), (318, 32, 695, 798), (693, 799, 358, 72), (59, 345, 799, 693), (345, 58, 694, 799), (692, 800, 359, 73), (60, 346, 800, 692), (346, 59, 693, 800), (691, 801, 360, 74), (61, 347, 801, 691), (347, 60, 692, 801), (690, 802, 361, 75), (62, 348, 802, 690), (348, 61, 691, 802), (689, 803, 362, 76), (63, 349, 803, 689), (349, 62, 690, 803), (688, 804, 363, 77), (64, 350, 804, 688), (350, 63, 689, 804), (687, 805, 364, 78), (65, 351, 805, 687), (351, 64, 688, 805), (686, 806, 365, 79), (66, 352, 806, 686), (352, 65, 687, 806), (685, 807, 366, 80), (67, 353, 807, 685), (353, 66, 686, 807), (684, 808, 367, 81), (68, 354, 808, 684), (354, 67, 685, 808), (683, 809, 368, 82), (69, 355, 809, 683), (355, 68, 684, 809), (682, 810, 369, 83), (70, 356, 810, 682), (356, 69, 683, 810), (249, 811, 305, 5), (4, 304, 811, 249), (304, 70, 682, 811), (680, 812, 371, 85), (72, 358, 812, 680), (358, 71, 681, 812), (679, 813, 372, 86), (73, 359, 813, 679), (359, 72, 680, 813), (678, 814, 373, 87), (74, 360, 814, 678), (360, 73, 679, 814), (677, 815, 374, 88), (75, 361, 815, 677), (361, 74, 678, 815), (676, 816, 375, 89), (76, 362, 816, 676), (362, 75, 677, 816), (675, 817, 376, 90), (77, 363, 817, 675), (363, 76, 676, 817), (674, 818, 377, 91), (78, 364, 818, 674), (364, 77, 675, 818), (673, 819, 378, 92), (79, 365, 819, 673), (365, 78, 674, 819), (672, 820, 379, 93), (80, 366, 820, 672), (366, 79, 673, 820), (671, 821, 380, 94), (81, 367, 821, 671), (367, 80, 672, 821), (670, 822, 381, 95), (82, 368, 822, 670), (368, 81, 671, 822), (669, 823, 382, 96), (83, 369, 823, 669), (369, 82, 670, 823), (250, 824, 306, 6), (5, 305, 824, 250), (305, 83, 669, 824), (667, 825, 384, 98), (85, 371, 825, 667), (371, 84, 668, 825), (666, 826, 385, 99), (86, 372, 826, 666), (372, 85, 667, 826), (665, 827, 386, 100), (87, 373, 827, 665), (373, 86, 666, 827), (664, 828, 387, 101), (88, 374, 828, 664), (374, 87, 665, 828), (663, 829, 388, 102), (89, 375, 829, 663), (375, 88, 664, 829), (662, 830, 389, 103), (90, 376, 830, 662), (376, 89, 663, 830), (661, 831, 390, 104), (91, 377, 831, 661), (377, 90, 662, 831), (660, 832, 391, 105), (92, 378, 832, 660), (378, 91, 661, 832), (659, 833, 392, 106), (93, 379, 833, 659), (379, 92, 660, 833), (658, 834, 393, 107), (94, 380, 834, 658), (380, 93, 659, 834), (657, 835, 394, 108), (95, 381, 835, 657), (381, 94, 658, 835), (656, 836, 395, 109), (96, 382, 836, 656), (382, 95, 657, 836), (251, 837, 307, 7), (6, 306, 837, 251), (306, 96, 656, 837), (654, 838, 397, 111), (98, 384, 838, 654), (384, 97, 655, 838), (653, 839, 398, 112), (99, 385, 839, 653), (385, 98, 654, 839), (652, 840, 399, 113), (100, 386, 840, 652), (386, 99, 653, 840), (651, 841, 400, 114), (101, 387, 841, 651), (387, 100, 652, 841), (650, 842, 401, 115), (102, 388, 842, 650), (388, 101, 651, 842), (649, 843, 402, 116), (103, 389, 843, 649), (389, 102, 650, 843), (648, 844, 403, 117), (104, 390, 844, 648), (390, 103, 649, 844), (647, 845, 404, 118), (105, 391, 845, 647), (391, 104, 648, 845), (646, 846, 405, 119), (106, 392, 846, 646), (392, 105, 647, 846), (645, 847, 406, 120), (107, 393, 847, 645), (393, 106, 646, 847), (644, 848, 407, 121), (108, 394, 848, 644), (394, 107, 645, 848), (643, 849, 408, 122), (109, 395, 849, 643), (395, 108, 644, 849), (252, 850, 308, 8), (7, 307, 850, 252), (307, 109, 643, 850), (641, 851, 410, 124), (111, 397, 851, 641), (397, 110, 642, 851), (640, 852, 411, 125), (112, 398, 852, 640), (398, 111, 641, 852), (639, 853, 412, 126), (113, 399, 853, 639), (399, 112, 640, 853), (638, 854, 413, 127), (114, 400, 854, 638), (400, 113, 639, 854), (637, 855, 414, 128), (115, 401, 855, 637), (401, 114, 638, 855), (636, 856, 415, 129), (116, 402, 856, 636), (402, 115, 637, 856), (635, 857, 416, 130), (117, 403, 857, 635), (403, 116, 636, 857), (634, 858, 417, 131), (118, 404, 858, 634), (404, 117, 635, 858), (633, 859, 418, 132), (119, 405, 859, 633), (405, 118, 634, 859), (632, 860, 419, 133), (120, 406, 860, 632), (406, 119, 633, 860), (631, 861, 420, 134), (121, 407, 861, 631), (407, 120, 632, 861), (630, 862, 421, 135), (122, 408, 862, 630), (408, 121, 631, 862), (253, 863, 309, 9), (8, 308, 863, 253), (308, 122, 630, 863), (628, 864, 423, 137), (124, 410, 864, 628), (410, 123, 629, 864), (627, 865, 424, 138), (125, 411, 865, 627), (411, 124, 628, 865), (626, 866, 425, 139), (126, 412, 866, 626), (412, 125, 627, 866), (625, 867, 426, 140), (127, 413, 867, 625), (413, 126, 626, 867), (624, 868, 427, 141), (128, 414, 868, 624), (414, 127, 625, 868), (623, 869, 428, 142), (129, 415, 869, 623), (415, 128, 624, 869), (622, 870, 429, 143), (130, 416, 870, 622), (416, 129, 623, 870), (621, 871, 430, 144), (131, 417, 871, 621), (417, 130, 622, 871), (620, 872, 431, 145), (132, 418, 872, 620), (418, 131, 621, 872), (619, 873, 432, 146), (133, 419, 873, 619), (419, 132, 620, 873), (618, 874, 433, 147), (134, 420, 874, 618), (420, 133, 619, 874), (617, 875, 434, 148), (135, 421, 875, 617), (421, 134, 618, 875), (254, 876, 310, 10), (9, 309, 876, 254), (309, 135, 617, 876), (615, 877, 436, 150), (137, 423, 877, 615), (423, 136, 616, 877), (614, 878, 437, 151), (138, 424, 878, 614), (424, 137, 615, 878), (613, 879, 438, 152), (139, 425, 879, 613), (425, 138, 614, 879), (612, 880, 439, 153), (140, 426, 880, 612), (426, 139, 613, 880), (611, 881, 440, 154), (141, 427, 881, 611), (427, 140, 612, 881), (610, 882, 441, 155), (142, 428, 882, 610), (428, 141, 611, 882), (609, 883, 442, 156), (143, 429, 883, 609), (429, 142, 610, 883), (608, 884, 443, 157), (144, 430, 884, 608), (430, 143, 609, 884), (607, 885, 444, 158), (145, 431, 885, 607), (431, 144, 608, 885), (606, 886, 445, 159), (146, 432, 886, 606), (432, 145, 607, 886), (605, 887, 446, 160), (147, 433, 887, 605), (433, 146, 606, 887), (604, 888, 447, 161), (148, 434, 888, 604), (434, 147, 605, 888), (255, 889, 311, 11), (10, 310, 889, 255), (310, 148, 604, 889), (602, 890, 449, 163), (150, 436, 890, 602), (436, 149, 603, 890), (601, 891, 450, 164), (151, 437, 891, 601), (437, 150, 602, 891), (600, 892, 451, 165), (152, 438, 892, 600), (438, 151, 601, 892), (599, 893, 452, 166), (153, 439, 893, 599), (439, 152, 600, 893), (598, 894, 453, 167), (154, 440, 894, 598), (440, 153, 599, 894), (597, 895, 454, 168), (155, 441, 895, 597), (441, 154, 598, 895), (596, 896, 455, 169), (156, 442, 896, 596), (442, 155, 597, 896), (595, 897, 456, 170), (157, 443, 897, 595), (443, 156, 596, 897), (594, 898, 457, 171), (158, 444, 898, 594), (444, 157, 595, 898), (593, 899, 458, 172), (159, 445, 899, 593), (445, 158, 594, 899), (592, 900, 459, 173), (160, 446, 900, 592), (446, 159, 593, 900), (591, 901, 460, 174), (161, 447, 901, 591), (447, 160, 592, 901), (256, 902, 312, 12), (11, 311, 902, 256), (311, 161, 591, 902), (589, 903, 462, 176), (163, 449, 903, 589), (449, 162, 590, 903), (588, 904, 463, 177), (164, 450, 904, 588), (450, 163, 589, 904), (587, 905, 464, 178), (165, 451, 905, 587), (451, 164, 588, 905), (586, 906, 465, 179), (166, 452, 906, 586), (452, 165, 587, 906), (585, 907, 466, 180), (167, 453, 907, 585), (453, 166, 586, 907), (584, 908, 467, 181), (168, 454, 908, 584), (454, 167, 585, 908), (583, 909, 468, 182), (169, 455, 909, 583), (455, 168, 584, 909), (582, 910, 469, 183), (170, 456, 910, 582), (456, 169, 583, 910), (581, 911, 470, 184), (171, 457, 911, 581), (457, 170, 582, 911), (580, 912, 471, 185), (172, 458, 912, 580), (458, 171, 581, 912), (579, 913, 472, 186), (173, 459, 913, 579), (459, 172, 580, 913), (578, 914, 473, 187), (174, 460, 914, 578), (460, 173, 579, 914), (257, 915, 313, 13), (12, 312, 915, 257), (312, 174, 578, 915), (576, 916, 475, 189), (176, 462, 916, 576), (462, 175, 577, 916), (575, 917, 476, 190), (177, 463, 917, 575), (463, 176, 576, 917), (574, 918, 477, 191), (178, 464, 918, 574), (464, 177, 575, 918), (573, 919, 478, 192), (179, 465, 919, 573), (465, 178, 574, 919), (572, 920, 479, 193), (180, 466, 920, 572), (466, 179, 573, 920), (571, 921, 480, 194), (181, 467, 921, 571), (467, 180, 572, 921), (570, 922, 481, 195), (182, 468, 922, 570), (468, 181, 571, 922), (569, 923, 482, 196), (183, 469, 923, 569), (469, 182, 570, 923), (568, 924, 483, 197), (184, 470, 924, 568), (470, 183, 569, 924), (567, 925, 484, 198), (185, 471, 925, 567), (471, 184, 568, 925), (566, 926, 485, 199), (186, 472, 926, 566), (472, 185, 567, 926), (565, 927, 486, 200), (187, 473, 927, 565), (473, 186, 566, 927), (258, 928, 314, 14), (13, 313, 928, 258), (313, 187, 565, 928), (563, 929, 488, 202), (189, 475, 929, 563), (475, 188, 564, 929), (562, 930, 489, 203), (190, 476, 930, 562), (476, 189, 563, 930), (561, 931, 490, 204), (191, 477, 931, 561), (477, 190, 562, 931), (560, 932, 491, 205), (192, 478, 932, 560), (478, 191, 561, 932), (559, 933, 492, 206), (193, 479, 933, 559), (479, 192, 560, 933), (558, 934, 493, 207), (194, 480, 934, 558), (480, 193, 559, 934), (557, 935, 494, 208), (195, 481, 935, 557), (481, 194, 558, 935), (556, 936, 495, 209), (196, 482, 936, 556), (482, 195, 557, 936), (555, 937, 496, 210), (197, 483, 937, 555), (483, 196, 556, 937), (554, 938, 497, 211), (198, 484, 938, 554), (484, 197, 555, 938), (553, 939, 498, 212), (199, 485, 939, 553), (485, 198, 554, 939), (552, 940, 499, 213), (200, 486, 940, 552), (486, 199, 553, 940), (259, 941, 315, 15), (14, 314, 941, 259), (314, 200, 552, 941), (550, 942, 501, 215), (202, 488, 942, 550), (488, 201, 551, 942), (549, 943, 502, 216), (203, 489, 943, 549), (489, 202, 550, 943), (548, 944, 503, 217), (204, 490, 944, 548), (490, 203, 549, 944), (547, 945, 504, 218), (205, 491, 945, 547), (491, 204, 548, 945), (546, 946, 505, 219), (206, 492, 946, 546), (492, 205, 547, 946), (545, 947, 506, 220), (207, 493, 947, 545), (493, 206, 546, 947), (544, 948, 507, 221), (208, 494, 948, 544), (494, 207, 545, 948), (543, 949, 508, 222), (209, 495, 949, 543), (495, 208, 544, 949), (542, 950, 509, 223), (210, 496, 950, 542), (496, 209, 543, 950), (541, 951, 510, 224), (211, 497, 951, 541), (497, 210, 542, 951), (540, 952, 511, 225), (212, 498, 952, 540), (498, 211, 541, 952), (539, 953, 512, 226), (213, 499, 953, 539), (499, 212, 540, 953), (260, 954, 316, 16), (15, 315, 954, 260), (315, 213, 539, 954), (537, 955, 514, 228), (215, 501, 955, 537), (501, 214, 538, 955), (536, 956, 515, 229), (216, 502, 956, 536), (502, 215, 537, 956), (535, 957, 516, 230), (217, 503, 957, 535), (503, 216, 536, 957), (534, 958, 517, 231), (218, 504, 958, 534), (504, 217, 535, 958), (533, 959, 518, 232), (219, 505, 959, 533), (505, 218, 534, 959), (532, 960, 519, 233), (220, 506, 960, 532), (506, 219, 533, 960), (531, 961, 520, 234), (221, 507, 961, 531), (507, 220, 532, 961), (530, 962, 521, 235), (222, 508, 962, 530), (508, 221, 531, 962), (529, 963, 522, 236), (223, 509, 963, 529), (509, 222, 530, 963), (528, 964, 523, 237), (224, 510, 964, 528), (510, 223, 529, 964), (527, 965, 524, 238), (225, 511, 965, 527), (511, 224, 528, 965), (526, 966, 525, 239), (226, 512, 966, 526), (512, 225, 527, 966), (261, 967, 317, 17), (16, 316, 967, 261), (316, 226, 526, 967), (538, 968, 513, 227), (214, 500, 968, 538), (500, 19, 263, 968), (551, 969, 500, 214), (201, 487, 969, 551), (487, 20, 264, 969), (564, 970, 487, 201), (188, 474, 970, 564), (474, 21, 265, 970), (577, 971, 474, 188), (175, 461, 971, 577), (461, 22, 266, 971), (590, 972, 461, 175), (162, 448, 972, 590), (448, 23, 267, 972), (603, 973, 448, 162), (149, 435, 973, 603), (435, 24, 268, 973), (616, 974, 435, 149), (136, 422, 974, 616), (422, 25, 269, 974), (629, 975, 422, 136), (123, 409, 975, 629), (409, 26, 270, 975), (642, 976, 409, 123), (110, 396, 976, 642), (396, 27, 271, 976), (655, 977, 396, 110), (97, 383, 977, 655), (383, 28, 272, 977), (668, 978, 383, 97), (84, 370, 978, 668), (370, 29, 273, 978), (681, 979, 370, 84), (71, 357, 979, 681), (357, 30, 274, 979), (694, 980, 357, 71), (58, 344, 980, 694), (344, 31, 275, 980), (707, 981, 344, 58), (44, 245, 981, 707), (245, 3, 247, 981), (302, 16, 261, 982), (301, 15, 260, 983), (300, 14, 259, 984), (299, 13, 258, 985), (298, 12, 257, 986), (297, 11, 256, 987), (296, 10, 255, 988), (295, 9, 254, 989), (294, 8, 253, 990), (293, 7, 252, 991), (292, 6, 251, 992), (291, 5, 250, 993), (290, 4, 249, 994), (240, 0, 248, 995), (288, 30, 275, 996), (287, 29, 274, 997), (286, 28, 273, 998), (285, 27, 272, 999), (284, 26, 271, 1000), (283, 25, 270, 1001), (282, 24, 269, 1002), (281, 23, 268, 1003), (280, 22, 267, 1004), (279, 21, 266, 1005), (278, 20, 265, 1006), (277, 19, 264, 1007), (276, 18, 263, 1008), (242, 2, 262, 1009), (245, 1010, 243, 3), (44, 720, 1010, 245), (289, 31, 247, 1011), (733, 57, 246, 1012), (303, 17, 244, 1013), (746, 1014, 246, 57), (227, 513, 1014, 746), (513, 18, 262, 1014)])
me_cube.materials.append(mat_material)
me_cube.use_remesh_preserve_volume = False
me_cube.use_remesh_preserve_attributes = False
me_cube.use_mirror_vertex_groups = False
me_cube.update()

# ---- objects
ob_cube = bpy.data.objects.new('Cube', me_cube)
ob_lamp = bpy.data.objects.new('Lamp', light_lamp)
ob_camera = bpy.data.objects.new('Camera', cam_camera)

# ---- transforms, parenting, visibility, modifiers, constraints
ob_cube.location = (0.0, 0.0, 0.0)
ob_cube.scale = (19.92, 19.92, 0.6266)
ob_cube.lock_rotations_4d = False
ob_cube.empty_display_type = 'ARROWS'
ob_cube.lineart.crease_threshold = 0.0
ob_lamp.location = (4.076, 1.005, 5.904)
ob_lamp.rotation_euler = (0.6503, 0.05522, 1.866)
ob_lamp.lock_rotations_4d = False
ob_lamp.empty_display_type = 'ARROWS'
ob_lamp.color = (0.0, 0.0, 0.0, 0.0)
ob_lamp.lineart.crease_threshold = 0.0
ob_camera.location = (7.481, -6.508, 5.344)
ob_camera.rotation_euler = (1.109, 0.0, 0.8149)
ob_camera.lock_rotations_4d = False
ob_camera.empty_display_type = 'ARROWS'
ob_camera.color = (0.0, 0.0, 0.0, 0.0)
ob_camera.display_type = 'WIRE'
ob_camera.lineart.crease_threshold = 0.0

# ---- collection membership
col_collection_1.objects.link(ob_cube)
col_collection_1.objects.link(ob_lamp)
col_collection_1.objects.link(ob_camera)

# ---- scene / render settings (as saved in the file)
scene.camera = ob_camera
scene.frame_start = 1; scene.frame_end = 250; scene.frame_set(160)
scene.render.engine = 'BLENDER_EEVEE_NEXT'
scene.render.resolution_percentage = 50
scene.render.dither_intensity = 0.0
scene.cycles.use_denoising = False
scene.cycles.samples = 128
scene.cycles.sampling_pattern = 'TABULATED_SOBOL'
scene.cycles.use_adaptive_sampling = False
scene.cycles.use_light_tree = False
scene.cycles.blur_glossy = 0.0
scene.cycles.sample_clamp_indirect = 0.0
scene.view_settings.view_transform = 'Standard'
bpy.context.view_layer.update()
